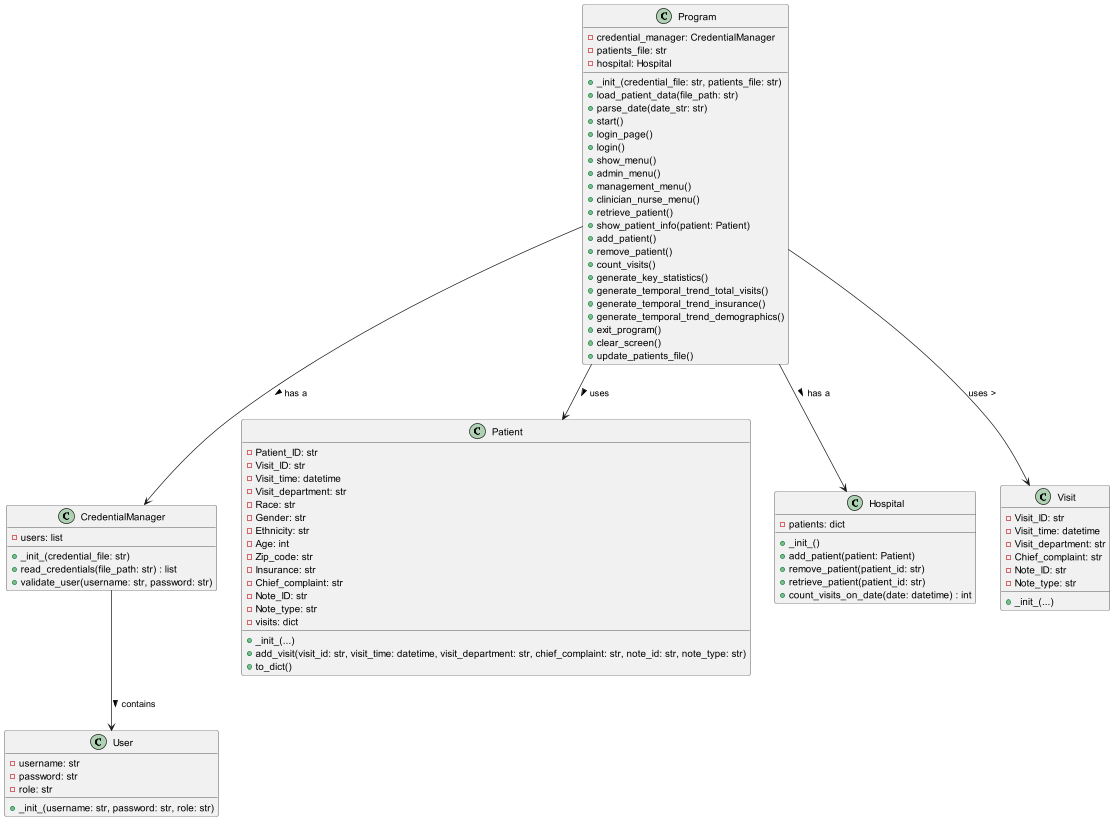

The diagram above was rendered by PlantUML. Its source (embedded in the PNG):
@startuml
'https://plantuml.com/object-diagram


class CredentialManager {
    - users: list
    + _init_(credential_file: str)
    + read_credentials(file_path: str) : list
    + validate_user(username: str, password: str)
}

class User {
    - username: str
    - password: str
    - role: str
    + _init_(username: str, password: str, role: str)
}

class Program {
    - credential_manager: CredentialManager
    - patients_file: str
    - hospital: Hospital
    + _init_(credential_file: str, patients_file: str)
    + load_patient_data(file_path: str)
    + parse_date(date_str: str)
    + start()
    + login_page()
    + login()
    + show_menu()
    + admin_menu()
    + management_menu()
    + clinician_nurse_menu()
    + retrieve_patient()
    + show_patient_info(patient: Patient)
    + add_patient()
    + remove_patient()
    + count_visits()
    + generate_key_statistics()
    + generate_temporal_trend_total_visits()
    + generate_temporal_trend_insurance()
    + generate_temporal_trend_demographics()
    + exit_program()
    + clear_screen()
    + update_patients_file()
}

class Patient {
    - Patient_ID: str
    - Visit_ID: str
    - Visit_time: datetime
    - Visit_department: str
    - Race: str
    - Gender: str
    - Ethnicity: str
    - Age: int
    - Zip_code: str
    - Insurance: str
    - Chief_complaint: str
    - Note_ID: str
    - Note_type: str
    - visits: dict
    + _init_(...)
    + add_visit(visit_id: str, visit_time: datetime, visit_department: str, chief_complaint: str, note_id: str, note_type: str)
    + to_dict()
}

class Hospital {
    - patients: dict
    + _init_()
    + add_patient(patient: Patient)
    + remove_patient(patient_id: str)
    + retrieve_patient(patient_id: str)
    + count_visits_on_date(date: datetime) : int
}

class Visit {
    - Visit_ID: str
    - Visit_time: datetime
    - Visit_department: str
    - Chief_complaint: str
    - Note_ID: str
    - Note_type: str
    + _init_(...)
}

CredentialManager --> User: contains >
Program --> CredentialManager: has a >
Program --> Hospital: has a >
Program --> Patient: uses >
Program --> Visit: uses >



@enduml